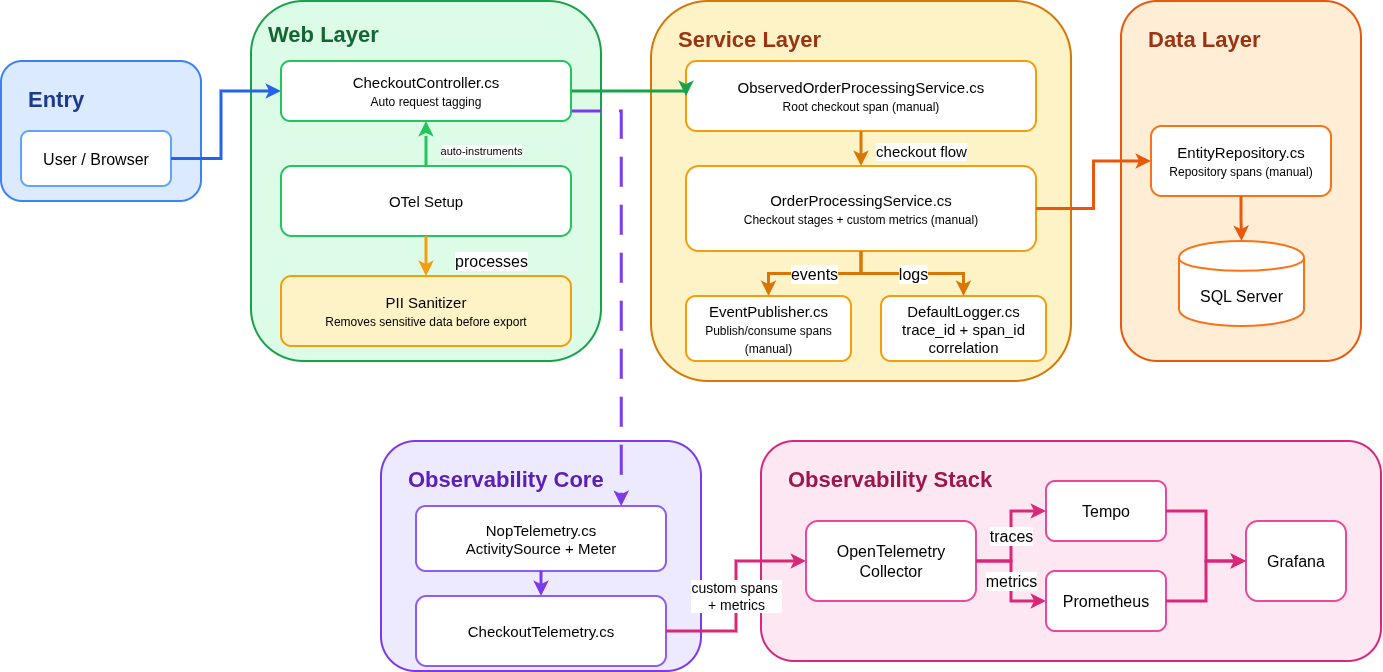

The diagram above was exported from draw.io. Its source (the exported page's mxGraphModel, read from the mxfile embedded in the PNG):
<mxGraphModel dx="1648" dy="928" grid="1" gridSize="10" guides="1" tooltips="1" connect="1" arrows="1" fold="1" page="1" pageScale="1" pageWidth="1800" pageHeight="950" math="0" shadow="0">
  <root>
    <mxCell id="0" />
    <mxCell id="1" parent="0" />
    <mxCell id="100" parent="1" style="rounded=1;whiteSpace=wrap;html=1;fillColor=#dbeafe;strokeColor=#3b82f6;strokeWidth=2;" value="" vertex="1">
      <mxGeometry height="140" width="200" x="40" y="120" as="geometry" />
    </mxCell>
    <mxCell id="101" parent="1" style="text;html=1;strokeColor=none;fillColor=none;align=left;verticalAlign=middle;fontSize=22;fontStyle=1;fontColor=#1e3a8a;" value="Entry" vertex="1">
      <mxGeometry height="28" width="120" x="65" y="145" as="geometry" />
    </mxCell>
    <mxCell id="102" parent="1" style="rounded=1;whiteSpace=wrap;html=1;fillColor=#ffffff;strokeColor=#60a5fa;strokeWidth=2;fontSize=16;" value="User / Browser" vertex="1">
      <mxGeometry height="55" width="150" x="60" y="190" as="geometry" />
    </mxCell>
    <mxCell id="200" parent="1" style="rounded=1;whiteSpace=wrap;html=1;fillColor=#dcfce7;strokeColor=#16a34a;strokeWidth=2;" value="" vertex="1">
      <mxGeometry height="360" width="350" x="290" y="60" as="geometry" />
    </mxCell>
    <mxCell id="201" parent="1" style="text;html=1;strokeColor=none;fillColor=none;align=left;verticalAlign=middle;fontSize=22;fontStyle=1;fontColor=#166534;" value="Web Layer" vertex="1">
      <mxGeometry height="28" width="150" x="305" y="80" as="geometry" />
    </mxCell>
    <mxCell id="202" parent="1" style="rounded=1;whiteSpace=wrap;html=1;fillColor=#ffffff;strokeColor=#22c55e;strokeWidth=2;fontSize=15;" value="OTel Setup" vertex="1">
      <mxGeometry height="70" width="290" x="320" y="225" as="geometry" />
    </mxCell>
    <mxCell id="204" parent="1" style="rounded=1;whiteSpace=wrap;html=1;fillColor=#fef3c7;strokeColor=#f59e0b;strokeWidth=2;fontSize=15;" value="PII Sanitizer&lt;br&gt;&lt;font style=&quot;font-size:12px&quot;&gt;Removes sensitive data before export&lt;/font&gt;" vertex="1">
      <mxGeometry height="70" width="290" x="320" y="335" as="geometry" />
    </mxCell>
    <mxCell id="300" parent="1" style="rounded=1;whiteSpace=wrap;html=1;fillColor=#fef3c7;strokeColor=#d97706;strokeWidth=2;" value="" vertex="1">
      <mxGeometry height="380" width="420" x="690" y="60" as="geometry" />
    </mxCell>
    <mxCell id="301" parent="1" style="text;html=1;strokeColor=none;fillColor=none;align=left;verticalAlign=middle;fontSize=22;fontStyle=1;fontColor=#9a3412;" value="Service Layer" vertex="1">
      <mxGeometry height="28" width="170" x="715" y="85" as="geometry" />
    </mxCell>
    <mxCell id="302" parent="1" style="rounded=1;whiteSpace=wrap;html=1;fillColor=#ffffff;strokeColor=#f59e0b;strokeWidth=2;fontSize=15;" value="ObservedOrderProcessingService.cs&lt;br&gt;&lt;font style=&quot;font-size:12px&quot;&gt;Root checkout span (manual)&lt;/font&gt;" vertex="1">
      <mxGeometry height="70" width="350" x="725" y="120" as="geometry" />
    </mxCell>
    <mxCell id="303" parent="1" style="rounded=1;whiteSpace=wrap;html=1;fillColor=#ffffff;strokeColor=#f59e0b;strokeWidth=2;fontSize=15;" value="OrderProcessingService.cs&lt;br&gt;&lt;font style=&quot;font-size:12px&quot;&gt;Checkout stages + custom metrics (manual)&lt;/font&gt;" vertex="1">
      <mxGeometry height="85" width="350" x="725" y="225" as="geometry" />
    </mxCell>
    <mxCell id="304" parent="1" style="rounded=1;whiteSpace=wrap;html=1;fillColor=#ffffff;strokeColor=#f59e0b;strokeWidth=2;fontSize=15;" value="EventPublisher.cs&lt;br&gt;&lt;font style=&quot;font-size:12px&quot;&gt;Publish/consume spans (manual)&lt;/font&gt;" vertex="1">
      <mxGeometry height="65" width="165" x="725" y="355" as="geometry" />
    </mxCell>
    <mxCell id="305" parent="1" style="rounded=1;whiteSpace=wrap;html=1;fillColor=#ffffff;strokeColor=#f59e0b;strokeWidth=2;fontSize=15;" value="DefaultLogger.cs&#10;trace_id + span_id correlation" vertex="1">
      <mxGeometry height="65" width="165" x="920" y="355" as="geometry" />
    </mxCell>
    <mxCell id="400" parent="1" style="rounded=1;whiteSpace=wrap;html=1;fillColor=#ffedd5;strokeColor=#ea580c;strokeWidth=2;" value="" vertex="1">
      <mxGeometry height="360" width="240" x="1160" y="60" as="geometry" />
    </mxCell>
    <mxCell id="401" parent="1" style="text;html=1;strokeColor=none;fillColor=none;align=left;verticalAlign=middle;fontSize=22;fontStyle=1;fontColor=#9a3412;" value="Data Layer" vertex="1">
      <mxGeometry height="28" width="150" x="1185" y="85" as="geometry" />
    </mxCell>
    <mxCell id="402" parent="1" style="rounded=1;whiteSpace=wrap;html=1;fillColor=#ffffff;strokeColor=#f97316;strokeWidth=2;fontSize=15;" value="EntityRepository.cs&lt;br&gt;&lt;font style=&quot;font-size:12px&quot;&gt;Repository spans (manual)&lt;/font&gt;" vertex="1">
      <mxGeometry height="70" width="180" x="1190" y="185" as="geometry" />
    </mxCell>
    <mxCell id="403" parent="1" style="shape=cylinder;whiteSpace=wrap;html=1;boundedLbl=1;fillColor=#ffffff;strokeColor=#f97316;strokeWidth=2;fontSize=16;" value="SQL Server" vertex="1">
      <mxGeometry height="85" width="125" x="1218" y="300" as="geometry" />
    </mxCell>
    <mxCell id="500" parent="1" style="rounded=1;whiteSpace=wrap;html=1;fillColor=#ede9fe;strokeColor=#7c3aed;strokeWidth=2;" value="" vertex="1">
      <mxGeometry height="230" width="320" x="420" y="500" as="geometry" />
    </mxCell>
    <mxCell id="501" parent="1" style="text;html=1;strokeColor=none;fillColor=none;align=left;verticalAlign=middle;fontSize=22;fontStyle=1;fontColor=#5b21b6;" value="Observability Core" vertex="1">
      <mxGeometry height="28" width="220" x="445" y="525" as="geometry" />
    </mxCell>
    <mxCell id="502" parent="1" style="rounded=1;whiteSpace=wrap;html=1;fillColor=#ffffff;strokeColor=#8b5cf6;strokeWidth=2;fontSize=15;" value="NopTelemetry.cs&#10;ActivitySource + Meter" vertex="1">
      <mxGeometry height="65" width="250" x="455" y="565" as="geometry" />
    </mxCell>
    <mxCell id="503" parent="1" style="rounded=1;whiteSpace=wrap;html=1;fillColor=#ffffff;strokeColor=#8b5cf6;strokeWidth=2;fontSize=15;" value="CheckoutTelemetry.cs&lt;font style=&quot;font-size:11px&quot;&gt;&lt;br&gt;&lt;/font&gt;" vertex="1">
      <mxGeometry height="70" width="250" x="455" y="655" as="geometry" />
    </mxCell>
    <mxCell id="600" parent="1" style="rounded=1;whiteSpace=wrap;html=1;fillColor=#fce7f3;strokeColor=#db2777;strokeWidth=2;" value="" vertex="1">
      <mxGeometry height="220" width="620" x="800" y="500" as="geometry" />
    </mxCell>
    <mxCell id="601" parent="1" style="text;html=1;strokeColor=none;fillColor=none;align=left;verticalAlign=middle;fontSize=22;fontStyle=1;fontColor=#9d174d;" value="Observability Stack" vertex="1">
      <mxGeometry height="28" width="220" x="825" y="525" as="geometry" />
    </mxCell>
    <mxCell id="602" parent="1" style="rounded=1;whiteSpace=wrap;html=1;fillColor=#ffffff;strokeColor=#ec4899;strokeWidth=2;fontSize=16;" value="OpenTelemetry&#10;Collector" vertex="1">
      <mxGeometry height="80" width="170" x="845" y="580" as="geometry" />
    </mxCell>
    <mxCell id="603" parent="1" style="rounded=1;whiteSpace=wrap;html=1;fillColor=#ffffff;strokeColor=#ec4899;strokeWidth=2;fontSize=16;" value="Tempo" vertex="1">
      <mxGeometry height="60" width="120" x="1085" y="540" as="geometry" />
    </mxCell>
    <mxCell id="604" parent="1" style="rounded=1;whiteSpace=wrap;html=1;fillColor=#ffffff;strokeColor=#ec4899;strokeWidth=2;fontSize=16;" value="Prometheus" vertex="1">
      <mxGeometry height="60" width="120" x="1085" y="630" as="geometry" />
    </mxCell>
    <mxCell id="605" parent="1" style="rounded=1;whiteSpace=wrap;html=1;fillColor=#ffffff;strokeColor=#ec4899;strokeWidth=2;fontSize=16;" value="Grafana" vertex="1">
      <mxGeometry height="80" width="100" x="1285" y="580" as="geometry" />
    </mxCell>
    <mxCell id="700" edge="1" parent="1" source="102" style="edgeStyle=orthogonalEdgeStyle;rounded=0;orthogonalLoop=1;jettySize=auto;html=1;strokeWidth=3;endArrow=classic;strokeColor=#2563eb;" target="203">
      <mxGeometry relative="1" as="geometry">
        <Array as="points">
          <mxPoint x="260" y="218" />
          <mxPoint x="260" y="150" />
        </Array>
      </mxGeometry>
    </mxCell>
    <mxCell id="701" edge="1" parent="1" source="203" style="edgeStyle=orthogonalEdgeStyle;rounded=0;orthogonalLoop=1;jettySize=auto;html=1;strokeWidth=3;endArrow=classic;strokeColor=#16a34a;exitX=1;exitY=0.5;exitDx=0;exitDy=0;entryX=0;entryY=0.5;entryDx=0;entryDy=0;" target="302">
      <mxGeometry relative="1" as="geometry">
        <Array as="points">
          <mxPoint x="725" y="150" />
        </Array>
      </mxGeometry>
    </mxCell>
    <mxCell id="702" edge="1" parent="1" source="302" style="edgeStyle=orthogonalEdgeStyle;rounded=0;orthogonalLoop=1;jettySize=auto;html=1;strokeWidth=3;endArrow=classic;strokeColor=#d97706;startSize=6;fontSize=15;" target="303" value="checkout flow">
      <mxGeometry relative="1" x="-0.1111" y="-60" as="geometry">
        <mxPoint as="offset" />
      </mxGeometry>
    </mxCell>
    <mxCell id="703" edge="1" parent="1" source="303" style="edgeStyle=orthogonalEdgeStyle;rounded=0;orthogonalLoop=1;jettySize=auto;html=1;strokeWidth=3;endArrow=classic;strokeColor=#ea580c;" target="402">
      <mxGeometry relative="1" as="geometry" />
    </mxCell>
    <mxCell id="704" edge="1" parent="1" source="402" style="edgeStyle=orthogonalEdgeStyle;rounded=0;orthogonalLoop=1;jettySize=auto;html=1;strokeWidth=3;endArrow=classic;strokeColor=#ea580c;" target="403">
      <mxGeometry relative="1" as="geometry" />
    </mxCell>
    <mxCell id="705" edge="1" parent="1" source="202" style="edgeStyle=orthogonalEdgeStyle;rounded=0;orthogonalLoop=1;jettySize=auto;html=1;strokeWidth=3;endArrow=classic;strokeColor=#22c55e;dashed=1;dashPattern=10 6;" target="203" value="auto-instruments">
      <mxGeometry relative="1" x="-0.3333" y="-55" as="geometry">
        <mxPoint as="offset" />
      </mxGeometry>
    </mxCell>
    <mxCell id="706" edge="1" parent="1" source="202" style="edgeStyle=orthogonalEdgeStyle;rounded=0;orthogonalLoop=1;jettySize=auto;html=1;strokeWidth=3;endArrow=classic;strokeColor=#f59e0b;dashed=1;dashPattern=10 6;fontSize=16;" target="204" value="processes">
      <mxGeometry relative="1" x="0.25" y="65" as="geometry">
        <mxPoint as="offset" />
      </mxGeometry>
    </mxCell>
    <mxCell id="707" edge="1" parent="1" source="203" style="edgeStyle=orthogonalEdgeStyle;rounded=0;orthogonalLoop=1;jettySize=auto;html=1;strokeWidth=3;endArrow=classic;strokeColor=#7c3aed;dashed=1;dashPattern=10 6;entryX=0.821;entryY=0.001;entryDx=0;entryDy=0;entryPerimeter=0;" target="502" value="">
      <mxGeometry relative="1" x="0.5868" as="geometry">
        <mxPoint as="offset" />
        <Array as="points">
          <mxPoint x="660" y="170" />
        </Array>
      </mxGeometry>
    </mxCell>
    <mxCell id="708" edge="1" parent="1" source="502" style="edgeStyle=orthogonalEdgeStyle;rounded=0;orthogonalLoop=1;jettySize=auto;html=1;strokeWidth=3;endArrow=classic;strokeColor=#7c3aed;dashed=1;dashPattern=10 6;" target="503">
      <mxGeometry relative="1" as="geometry" />
    </mxCell>
    <mxCell id="709" edge="1" parent="1" source="303" style="edgeStyle=orthogonalEdgeStyle;rounded=0;orthogonalLoop=1;jettySize=auto;html=1;strokeWidth=3;endArrow=classic;strokeColor=#d97706;fontSize=16;" target="304" value="events">
      <mxGeometry relative="1" as="geometry" />
    </mxCell>
    <mxCell id="710" edge="1" parent="1" source="303" style="edgeStyle=orthogonalEdgeStyle;rounded=0;orthogonalLoop=1;jettySize=auto;html=1;strokeWidth=3;endArrow=classic;strokeColor=#d97706;fontSize=16;" target="305" value="logs">
      <mxGeometry relative="1" as="geometry" />
    </mxCell>
    <mxCell id="712" edge="1" parent="1" source="503" style="edgeStyle=orthogonalEdgeStyle;rounded=0;orthogonalLoop=1;jettySize=auto;html=1;strokeWidth=3;endArrow=classic;strokeColor=#db2777;fontSize=14;" target="602" value="custom spans&amp;nbsp;&lt;div&gt;+ metrics&lt;/div&gt;">
      <mxGeometry relative="1" as="geometry" />
    </mxCell>
    <mxCell id="713" edge="1" parent="1" source="602" style="edgeStyle=orthogonalEdgeStyle;rounded=0;orthogonalLoop=1;jettySize=auto;html=1;strokeWidth=3;endArrow=classic;strokeColor=#db2777;fontSize=16;" target="603" value="traces">
      <mxGeometry relative="1" as="geometry" />
    </mxCell>
    <mxCell id="714" edge="1" parent="1" source="602" style="edgeStyle=orthogonalEdgeStyle;rounded=0;orthogonalLoop=1;jettySize=auto;html=1;strokeWidth=3;endArrow=classic;strokeColor=#db2777;fontSize=16;" target="604" value="metrics">
      <mxGeometry relative="1" as="geometry" />
    </mxCell>
    <mxCell id="715" edge="1" parent="1" source="603" style="edgeStyle=orthogonalEdgeStyle;rounded=0;orthogonalLoop=1;jettySize=auto;html=1;strokeWidth=3;endArrow=classic;strokeColor=#db2777;" target="605">
      <mxGeometry relative="1" as="geometry" />
    </mxCell>
    <mxCell id="716" edge="1" parent="1" source="604" style="edgeStyle=orthogonalEdgeStyle;rounded=0;orthogonalLoop=1;jettySize=auto;html=1;strokeWidth=3;endArrow=classic;strokeColor=#db2777;" target="605">
      <mxGeometry relative="1" as="geometry" />
    </mxCell>
    <mxCell id="203" parent="1" style="rounded=1;whiteSpace=wrap;html=1;fillColor=#ffffff;strokeColor=#22c55e;strokeWidth=2;fontSize=15;" value="CheckoutController.cs&lt;br&gt;&lt;font style=&quot;font-size:12px&quot;&gt;Auto request tagging&lt;/font&gt;" vertex="1">
      <mxGeometry height="60" width="290" x="320" y="120" as="geometry" />
    </mxCell>
  </root>
</mxGraphModel>